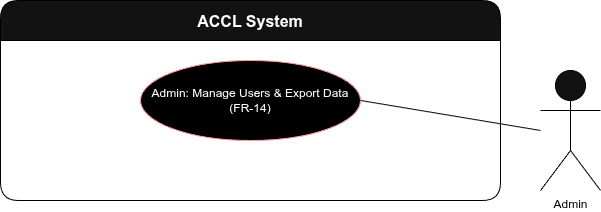

The diagram above was exported from draw.io. Its source (the exported page's mxGraphModel, read from the mxfile embedded in the PNG):
<mxGraphModel dx="1360" dy="799" grid="1" gridSize="10" guides="1" tooltips="1" connect="1" arrows="1" fold="1" page="1" pageScale="1" pageWidth="827" pageHeight="1169" background="light-dark(#121212,#FFFFFF)" math="0" shadow="0">
  <root>
    <mxCell id="0" />
    <mxCell id="1" parent="0" />
    <mxCell id="system" value="ACCL System" style="swimlane;fontStyle=1;align=center;verticalAlign=middle;startSize=40;rounded=1;fontSize=16;strokeColor=light-dark(#000000,#000000);fontColor=light-dark(#000000,#FFFFFF);" parent="1" vertex="1">
      <mxGeometry x="180" y="150" width="500" height="200" as="geometry" />
    </mxCell>
    <mxCell id="uc_admin_manage" value="Admin: Manage Users &amp; Export Data&#10;(FR-14)" style="ellipse;whiteSpace=wrap;fillColor=light-dark(#FFEBEE,#000000);strokeColor=#b71c1c;fontColor=light-dark(#000000,#FFFFFF);" parent="system" vertex="1">
      <mxGeometry x="140" y="60" width="220" height="80" as="geometry" />
    </mxCell>
    <mxCell id="admin" value="&lt;font style=&quot;color: light-dark(rgb(0, 0, 0), rgb(0, 0, 0));&quot;&gt;Admin&lt;/font&gt;" style="shape=umlActor;verticalLabelPosition=bottom;verticalAlign=top;html=1;strokeColor=light-dark(#000000,#000000);" parent="1" vertex="1">
      <mxGeometry x="720" y="220" width="60" height="120" as="geometry" />
    </mxCell>
    <mxCell id="2" style="endArrow=none;html=1;exitX=0;exitY=0.5;entryX=1;entryY=0.5;strokeColor=light-dark(#000000,#000000);" parent="1" source="admin" target="uc_admin_manage" edge="1">
      <mxGeometry relative="1" as="geometry" />
    </mxCell>
  </root>
</mxGraphModel>